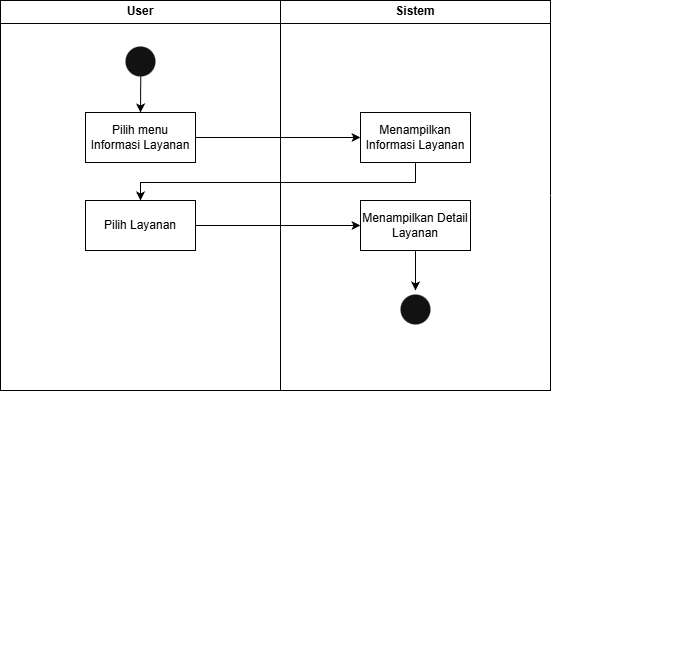

The diagram above was exported from draw.io. Its source (the exported page's mxGraphModel, read from the mxfile embedded in the PNG):
<mxGraphModel dx="1501" dy="791" grid="1" gridSize="10" guides="1" tooltips="1" connect="1" arrows="1" fold="1" page="1" pageScale="1" pageWidth="1169" pageHeight="826" background="light-dark(#FFFFFF,#FFFFFF)" math="0" shadow="0">
  <root>
    <mxCell id="0" />
    <mxCell id="1" parent="0" />
    <mxCell id="2" parent="1" style="swimlane;whiteSpace=wrap;fillColor=none;strokeColor=light-dark(#000000,#000000);fontColor=light-dark(#000000,#000000);" value="User" vertex="1">
      <mxGeometry height="390" width="280" x="10" y="10" as="geometry" />
    </mxCell>
    <mxCell id="H_6Co7iivHdXmbY_K98P-53" edge="1" parent="2" source="H_6Co7iivHdXmbY_K98P-44" style="edgeStyle=orthogonalEdgeStyle;rounded=0;orthogonalLoop=1;jettySize=auto;html=1;exitX=0.507;exitY=0.886;exitDx=0;exitDy=0;entryX=0.5;entryY=0;entryDx=0;entryDy=0;strokeColor=light-dark(#000000,#000000);exitPerimeter=0;" target="H_6Co7iivHdXmbY_K98P-46">
      <mxGeometry relative="1" as="geometry" />
    </mxCell>
    <mxCell id="H_6Co7iivHdXmbY_K98P-44" parent="2" style="ellipse;html=1;shape=startState;strokeColor=light-dark(#000000,transparent);" value="" vertex="1">
      <mxGeometry height="38" width="38" x="121" y="42" as="geometry" />
    </mxCell>
    <mxCell id="H_6Co7iivHdXmbY_K98P-46" parent="2" style="html=1;whiteSpace=wrap;fillColor=none;strokeColor=light-dark(#000000,#000000);fontColor=light-dark(#000000,#000000);" value="Pilih menu Informasi Layanan" vertex="1">
      <mxGeometry height="50" width="110" x="85" y="112" as="geometry" />
    </mxCell>
    <mxCell id="H_6Co7iivHdXmbY_K98P-91" parent="2" style="html=1;whiteSpace=wrap;fillColor=none;strokeColor=light-dark(#000000,#000000);fontColor=light-dark(#000000,#000000);" value="Pilih Layanan" vertex="1">
      <mxGeometry height="50" width="110" x="85" y="200" as="geometry" />
    </mxCell>
    <mxCell id="3" parent="1" style="swimlane;whiteSpace=wrap;fillColor=none;strokeColor=light-dark(#000000,#000000);fontColor=light-dark(#000000,#000000);" value="Sistem" vertex="1">
      <mxGeometry height="390" width="270" x="290" y="10" as="geometry" />
    </mxCell>
    <mxCell id="H_6Co7iivHdXmbY_K98P-90" parent="3" style="html=1;whiteSpace=wrap;fillColor=none;strokeColor=light-dark(#000000,#000000);fontColor=light-dark(#000000,#000000);" value="Menampilkan Informasi Layanan" vertex="1">
      <mxGeometry height="50" width="110" x="80" y="112" as="geometry" />
    </mxCell>
    <mxCell id="H_6Co7iivHdXmbY_K98P-97" edge="1" parent="3" source="H_6Co7iivHdXmbY_K98P-92" style="edgeStyle=orthogonalEdgeStyle;rounded=0;orthogonalLoop=1;jettySize=auto;html=1;exitX=0.5;exitY=1;exitDx=0;exitDy=0;entryX=0.5;entryY=0;entryDx=0;entryDy=0;strokeColor=light-dark(#000000,#000000);" target="H_6Co7iivHdXmbY_K98P-93">
      <mxGeometry relative="1" as="geometry" />
    </mxCell>
    <mxCell id="H_6Co7iivHdXmbY_K98P-92" parent="3" style="html=1;whiteSpace=wrap;fillColor=none;strokeColor=light-dark(#000000,#000000);fontColor=light-dark(#000000,#000000);" value="Menampilkan Detail Layanan" vertex="1">
      <mxGeometry height="50" width="110" x="80" y="200" as="geometry" />
    </mxCell>
    <mxCell id="H_6Co7iivHdXmbY_K98P-93" parent="3" style="ellipse;html=1;shape=startState;strokeColor=light-dark(#000000,transparent);" value="" vertex="1">
      <mxGeometry height="38" width="38" x="116" y="290" as="geometry" />
    </mxCell>
    <mxCell id="H_6Co7iivHdXmbY_K98P-65" edge="1" parent="1" source="3" style="edgeStyle=orthogonalEdgeStyle;rounded=0;orthogonalLoop=1;jettySize=auto;html=1;" value="">
      <mxGeometry relative="1" as="geometry">
        <mxPoint x="700" y="670" as="targetPoint" />
      </mxGeometry>
    </mxCell>
    <mxCell id="H_6Co7iivHdXmbY_K98P-94" edge="1" parent="1" source="H_6Co7iivHdXmbY_K98P-46" style="edgeStyle=orthogonalEdgeStyle;rounded=0;orthogonalLoop=1;jettySize=auto;html=1;exitX=1;exitY=0.5;exitDx=0;exitDy=0;entryX=0;entryY=0.5;entryDx=0;entryDy=0;strokeColor=light-dark(#000000,#000000);" target="H_6Co7iivHdXmbY_K98P-90">
      <mxGeometry relative="1" as="geometry" />
    </mxCell>
    <mxCell id="H_6Co7iivHdXmbY_K98P-95" edge="1" parent="1" source="H_6Co7iivHdXmbY_K98P-90" style="edgeStyle=orthogonalEdgeStyle;rounded=0;orthogonalLoop=1;jettySize=auto;html=1;exitX=0.5;exitY=1;exitDx=0;exitDy=0;entryX=0.5;entryY=0;entryDx=0;entryDy=0;strokeColor=light-dark(#000000,#000000);" target="H_6Co7iivHdXmbY_K98P-91">
      <mxGeometry relative="1" as="geometry">
        <Array as="points">
          <mxPoint x="425" y="192" />
          <mxPoint x="150" y="192" />
        </Array>
      </mxGeometry>
    </mxCell>
    <mxCell id="H_6Co7iivHdXmbY_K98P-96" edge="1" parent="1" source="H_6Co7iivHdXmbY_K98P-91" style="edgeStyle=orthogonalEdgeStyle;rounded=0;orthogonalLoop=1;jettySize=auto;html=1;exitX=1;exitY=0.5;exitDx=0;exitDy=0;entryX=0;entryY=0.5;entryDx=0;entryDy=0;strokeColor=light-dark(#000000,#000000);" target="H_6Co7iivHdXmbY_K98P-92">
      <mxGeometry relative="1" as="geometry" />
    </mxCell>
  </root>
</mxGraphModel>